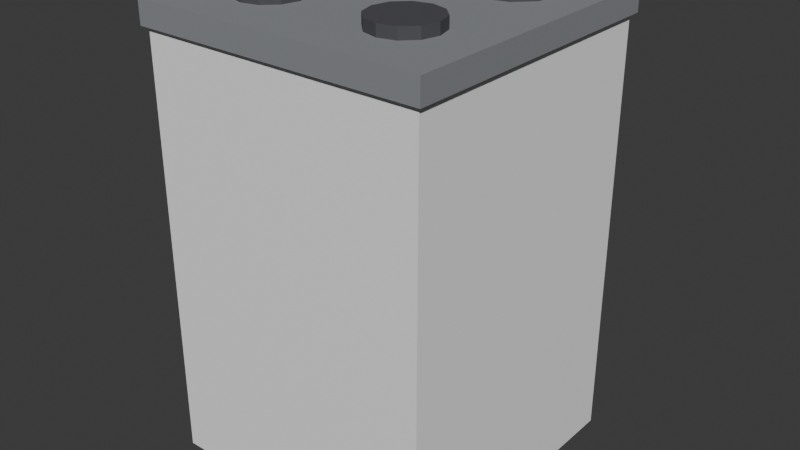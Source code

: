 # Source: ELD_FOGAO_4B_v01.blend  (saved by Blender 4.2.66; exported with 4.5.12 LTS)
import bpy
from mathutils import Matrix  # noqa: F401  (used for matrix-valued properties, if any)

bpy.ops.wm.read_factory_settings(use_empty=True)
scene = bpy.context.scene
scene.name = 'Scene'

# ---- collections
col_collection = bpy.data.collections.new('Collection'); scene.collection.children.link(col_collection)

# ---- materials (node trees are filled in below, after node groups)
mat_polyroom_pbr = bpy.data.materials.new('Polyroom_PBR')

# ---- material node trees
mat_polyroom_pbr.use_nodes = True; mat_polyroom_pbr.node_tree.nodes.clear()
_N = mat_polyroom_pbr.node_tree.nodes; _L = mat_polyroom_pbr.node_tree.links
n0 = _N.new('ShaderNodeOutputMaterial'); n0.name = 'Material Output'; n0.location = (300, 0)
n1 = _N.new('ShaderNodeBsdfPrincipled'); n1.name = 'Principled BSDF'; n1.location = (0, 0)
n1.inputs[2].default_value = 0.8
n2 = _N.new('ShaderNodeVertexColor'); n2.name = 'Color Attribute'; n2.location = (-300, 0)
n2.layer_name = 'Color'
_L.new(n2.outputs[0], n1.inputs[0])
_L.new(n1.outputs[0], n0.inputs[0])
n0.is_active_output = True

# ---- world
world_world = bpy.data.worlds.new('World'); scene.world = world_world
world_world.use_nodes = True; world_world.node_tree.nodes.clear()
_N = world_world.node_tree.nodes; _L = world_world.node_tree.links
n0 = _N.new('ShaderNodeOutputWorld'); n0.name = 'World Output'; n0.location = (300, 300)
n1 = _N.new('ShaderNodeBackground'); n1.name = 'Background'; n1.location = (10, 300)
n1.inputs[0].default_value = (0.05088, 0.05088, 0.05088, 1.0)
_L.new(n1.outputs[0], n0.inputs[0])
n0.is_active_output = True
world_world.color = (0.05088, 0.05088, 0.05088)
world_world.sun_shadow_jitter_overblur = 0.0

# ---- meshes
me_eld_fogao_4b_v01 = bpy.data.meshes.new('ELD_FOGAO_4B_v01')
me_eld_fogao_4b_v01.from_pydata([(-0.3, -0.3175, 0.0), (-0.3, -0.3175, 0.9), (-0.3, 0.2825, 0.0), (-0.3, 0.2825, 0.9), (0.3, -0.3175, 0.0), (0.3, -0.3175, 0.9), (0.3, 0.2825, 0.0), (0.3, 0.2825, 0.9), (-0.31, -0.3275, 0.9), (-0.31, -0.3275, 0.95), (-0.31, 0.2925, 0.9), (-0.31, 0.2925, 0.95), (0.31, -0.3275, 0.9), (0.31, -0.3275, 0.95), (0.31, 0.2925, 0.9), (0.31, 0.2925, 0.95), (-0.15, 0.2225, 0.9475), (-0.15, 0.2225, 0.9725), (-0.105, 0.2104, 0.9475), (-0.105, 0.2104, 0.9725), (-0.07206, 0.1775, 0.9475), (-0.07206, 0.1775, 0.9725), (-0.06, 0.1325, 0.9475), (-0.06, 0.1325, 0.9725), (-0.07206, 0.0875, 0.9475), (-0.07206, 0.0875, 0.9725), (-0.105, 0.05456, 0.9475), (-0.105, 0.05456, 0.9725), (-0.15, 0.0425, 0.9475), (-0.15, 0.0425, 0.9725), (-0.195, 0.05456, 0.9475), (-0.195, 0.05456, 0.9725), (-0.2279, 0.0875, 0.9475), (-0.2279, 0.0875, 0.9725), (-0.24, 0.1325, 0.9475), (-0.24, 0.1325, 0.9725), (-0.2279, 0.1775, 0.9475), (-0.2279, 0.1775, 0.9725), (-0.195, 0.2104, 0.9475), (-0.195, 0.2104, 0.9725), (0.15, 0.2225, 0.9475), (0.15, 0.2225, 0.9725), (0.195, 0.2104, 0.9475), (0.195, 0.2104, 0.9725), (0.2279, 0.1775, 0.9475), (0.2279, 0.1775, 0.9725), (0.24, 0.1325, 0.9475), (0.24, 0.1325, 0.9725), (0.2279, 0.0875, 0.9475), (0.2279, 0.0875, 0.9725), (0.195, 0.05456, 0.9475), (0.195, 0.05456, 0.9725), (0.15, 0.0425, 0.9475), (0.15, 0.0425, 0.9725), (0.105, 0.05456, 0.9475), (0.105, 0.05456, 0.9725), (0.07206, 0.0875, 0.9475), (0.07206, 0.0875, 0.9725), (0.06, 0.1325, 0.9475), (0.06, 0.1325, 0.9725), (0.07206, 0.1775, 0.9475), (0.07206, 0.1775, 0.9725), (0.105, 0.2104, 0.9475), (0.105, 0.2104, 0.9725), (-0.15, -0.0975, 0.9475), (-0.15, -0.0975, 0.9725), (-0.115, -0.1069, 0.9475), (-0.115, -0.1069, 0.9725), (-0.08938, -0.1325, 0.9475), (-0.08938, -0.1325, 0.9725), (-0.08, -0.1675, 0.9475), (-0.08, -0.1675, 0.9725), (-0.08938, -0.2025, 0.9475), (-0.08938, -0.2025, 0.9725), (-0.115, -0.2281, 0.9475), (-0.115, -0.2281, 0.9725), (-0.15, -0.2375, 0.9475), (-0.15, -0.2375, 0.9725), (-0.185, -0.2281, 0.9475), (-0.185, -0.2281, 0.9725), (-0.2106, -0.2025, 0.9475), (-0.2106, -0.2025, 0.9725), (-0.22, -0.1675, 0.9475), (-0.22, -0.1675, 0.9725), (-0.2106, -0.1325, 0.9475), (-0.2106, -0.1325, 0.9725), (-0.185, -0.1069, 0.9475), (-0.185, -0.1069, 0.9725), (0.15, -0.0975, 0.9475), (0.15, -0.0975, 0.9725), (0.185, -0.1069, 0.9475), (0.185, -0.1069, 0.9725), (0.2106, -0.1325, 0.9475), (0.2106, -0.1325, 0.9725), (0.22, -0.1675, 0.9475), (0.22, -0.1675, 0.9725), (0.2106, -0.2025, 0.9475), (0.2106, -0.2025, 0.9725), (0.185, -0.2281, 0.9475), (0.185, -0.2281, 0.9725), (0.15, -0.2375, 0.9475), (0.15, -0.2375, 0.9725), (0.115, -0.2281, 0.9475), (0.115, -0.2281, 0.9725), (0.08938, -0.2025, 0.9475), (0.08938, -0.2025, 0.9725), (0.08, -0.1675, 0.9475), (0.08, -0.1675, 0.9725), (0.08938, -0.1325, 0.9475), (0.08938, -0.1325, 0.9725), (0.115, -0.1069, 0.9475), (0.115, -0.1069, 0.9725), (-0.25, 0.2785, 0.22), (-0.25, 0.2785, 0.74), (-0.25, 0.2985, 0.22), (-0.25, 0.2985, 0.74), (0.25, 0.2785, 0.22), (0.25, 0.2785, 0.74), (0.25, 0.2985, 0.22), (0.25, 0.2985, 0.74), (-0.25, 0.3275, 0.76), (0.25, 0.3275, 0.76), (-0.25, 0.3216, 0.7459), (0.25, 0.3216, 0.7459), (-0.25, 0.3075, 0.74), (0.25, 0.3075, 0.74), (-0.25, 0.2934, 0.7459), (0.25, 0.2934, 0.7459), (-0.25, 0.2875, 0.76), (0.25, 0.2875, 0.76), (-0.25, 0.2934, 0.7741), (0.25, 0.2934, 0.7741), (-0.25, 0.3075, 0.78), (0.25, 0.3075, 0.78), (-0.25, 0.3216, 0.7741), (0.25, 0.3216, 0.7741), (-0.15, 0.3125, 0.74), (-0.15, 0.2825, 0.74), (-0.1359, 0.3125, 0.7341), (-0.1359, 0.2825, 0.7341), (-0.13, 0.3125, 0.72), (-0.13, 0.2825, 0.72), (-0.1359, 0.3125, 0.7059), (-0.1359, 0.2825, 0.7059), (-0.15, 0.3125, 0.7), (-0.15, 0.2825, 0.7), (-0.1641, 0.3125, 0.7059), (-0.1641, 0.2825, 0.7059), (-0.17, 0.3125, 0.72), (-0.17, 0.2825, 0.72), (-0.1641, 0.3125, 0.7341), (-0.1641, 0.2825, 0.7341), (0.0, 0.3125, 0.74), (0.0, 0.2825, 0.74), (0.01414, 0.3125, 0.7341), (0.01414, 0.2825, 0.7341), (0.02, 0.3125, 0.72), (0.02, 0.2825, 0.72), (0.01414, 0.3125, 0.7059), (0.01414, 0.2825, 0.7059), (0.0, 0.3125, 0.7), (0.0, 0.2825, 0.7), (-0.01414, 0.3125, 0.7059), (-0.01414, 0.2825, 0.7059), (-0.02, 0.3125, 0.72), (-0.02, 0.2825, 0.72), (-0.01414, 0.3125, 0.7341), (-0.01414, 0.2825, 0.7341), (0.15, 0.3125, 0.74), (0.15, 0.2825, 0.74), (0.1641, 0.3125, 0.7341), (0.1641, 0.2825, 0.7341), (0.17, 0.3125, 0.72), (0.17, 0.2825, 0.72), (0.1641, 0.3125, 0.7059), (0.1641, 0.2825, 0.7059), (0.15, 0.3125, 0.7), (0.15, 0.2825, 0.7), (0.1359, 0.3125, 0.7059), (0.1359, 0.2825, 0.7059), (0.13, 0.3125, 0.72), (0.13, 0.2825, 0.72), (0.1359, 0.3125, 0.7341), (0.1359, 0.2825, 0.7341)], [], [(0, 1, 3, 2), (2, 3, 7, 6), (6, 7, 5, 4), (4, 5, 1, 0), (2, 6, 4, 0), (7, 3, 1, 5), (8, 9, 11, 10), (10, 11, 15, 14), (14, 15, 13, 12), (12, 13, 9, 8), (10, 14, 12, 8), (15, 11, 9, 13), (16, 17, 19, 18), (18, 19, 21, 20), (20, 21, 23, 22), (22, 23, 25, 24), (24, 25, 27, 26), (26, 27, 29, 28), (28, 29, 31, 30), (30, 31, 33, 32), (32, 33, 35, 34), (34, 35, 37, 36), (19, 17, 39, 37, 35, 33, 31, 29, 27, 25, 23, 21), (36, 37, 39, 38), (38, 39, 17, 16), (16, 18, 20, 22, 24, 26, 28, 30, 32, 34, 36, 38), (40, 41, 43, 42), (42, 43, 45, 44), (44, 45, 47, 46), (46, 47, 49, 48), (48, 49, 51, 50), (50, 51, 53, 52), (52, 53, 55, 54), (54, 55, 57, 56), (56, 57, 59, 58), (58, 59, 61, 60), (43, 41, 63, 61, 59, 57, 55, 53, 51, 49, 47, 45), (60, 61, 63, 62), (62, 63, 41, 40), (40, 42, 44, 46, 48, 50, 52, 54, 56, 58, 60, 62), (64, 65, 67, 66), (66, 67, 69, 68), (68, 69, 71, 70), (70, 71, 73, 72), (72, 73, 75, 74), (74, 75, 77, 76), (76, 77, 79, 78), (78, 79, 81, 80), (80, 81, 83, 82), (82, 83, 85, 84), (67, 65, 87, 85, 83, 81, 79, 77, 75, 73, 71, 69), (84, 85, 87, 86), (86, 87, 65, 64), (64, 66, 68, 70, 72, 74, 76, 78, 80, 82, 84, 86), (88, 89, 91, 90), (90, 91, 93, 92), (92, 93, 95, 94), (94, 95, 97, 96), (96, 97, 99, 98), (98, 99, 101, 100), (100, 101, 103, 102), (102, 103, 105, 104), (104, 105, 107, 106), (106, 107, 109, 108), (91, 89, 111, 109, 107, 105, 103, 101, 99, 97, 95, 93), (108, 109, 111, 110), (110, 111, 89, 88), (88, 90, 92, 94, 96, 98, 100, 102, 104, 106, 108, 110), (112, 113, 115, 114), (114, 115, 119, 118), (118, 119, 117, 116), (116, 117, 113, 112), (114, 118, 116, 112), (119, 115, 113, 117), (120, 121, 123, 122), (122, 123, 125, 124), (124, 125, 127, 126), (126, 127, 129, 128), (128, 129, 131, 130), (130, 131, 133, 132), (123, 121, 135, 133, 131, 129, 127, 125), (132, 133, 135, 134), (134, 135, 121, 120), (120, 122, 124, 126, 128, 130, 132, 134), (136, 137, 139, 138), (138, 139, 141, 140), (140, 141, 143, 142), (142, 143, 145, 144), (144, 145, 147, 146), (146, 147, 149, 148), (139, 137, 151, 149, 147, 145, 143, 141), (148, 149, 151, 150), (150, 151, 137, 136), (136, 138, 140, 142, 144, 146, 148, 150), (152, 153, 155, 154), (154, 155, 157, 156), (156, 157, 159, 158), (158, 159, 161, 160), (160, 161, 163, 162), (162, 163, 165, 164), (155, 153, 167, 165, 163, 161, 159, 157), (164, 165, 167, 166), (166, 167, 153, 152), (152, 154, 156, 158, 160, 162, 164, 166), (168, 169, 171, 170), (170, 171, 173, 172), (172, 173, 175, 174), (174, 175, 177, 176), (176, 177, 179, 178), (178, 179, 181, 180), (171, 169, 183, 181, 179, 177, 175, 173), (180, 181, 183, 182), (182, 183, 169, 168), (168, 170, 172, 174, 176, 178, 180, 182)])
_uv = me_eld_fogao_4b_v01.uv_layers.new(name='UVMap')
_uv.uv.foreach_set('vector', [0.00846, 0.3644, 0.00846, 0.00846, 0.2458, 0.00846, 0.2458, 0.3644, 0.2627, 0.3644, 0.2627, 0.00846, 0.5, 0.00846, 0.5, 0.3644, 0.00846, 0.7373, 0.00846, 0.3813, 0.2458, 0.3813, 0.2458, 0.7373, 0.2627, 0.7373, 0.2627, 0.3813, 0.5, 0.3813, 0.5, 0.7373, 0.00846, 0.9915, 0.00846, 0.7542, 0.2457, 0.7542, 0.2457, 0.9915, 0.7542, 0.5327, 0.7542, 0.7701, 0.5169, 0.7701, 0.5169, 0.5327, 0.7987, 0.5158, 0.779, 0.5158, 0.779, 0.2706, 0.7987, 0.2706, 0.7988, 0.2537, 0.7791, 0.2537, 0.7791, 0.00846, 0.7988, 0.00846, 0.8354, 0.5158, 0.8157, 0.5158, 0.8157, 0.2706, 0.8354, 0.2706, 0.8355, 0.2537, 0.8158, 0.2537, 0.8158, 0.00846, 0.8355, 0.00846, 0.5169, 0.5158, 0.5169, 0.2706, 0.762, 0.2706, 0.762, 0.5158, 0.7621, 0.00846, 0.7621, 0.2537, 0.5169, 0.2537, 0.5169, 0.00846, 0.6714, 0.9035, 0.6615, 0.9035, 0.6615, 0.8857, 0.6714, 0.8857, 0.6714, 0.8857, 0.6615, 0.8857, 0.6615, 0.8727, 0.6714, 0.8727, 0.6445, 0.9213, 0.6347, 0.9213, 0.6347, 0.9035, 0.6445, 0.9035, 0.6445, 0.9035, 0.6347, 0.9035, 0.6347, 0.8857, 0.6445, 0.8857, 0.6445, 0.8857, 0.6347, 0.8857, 0.6347, 0.8727, 0.6445, 0.8727, 0.8667, 0.947, 0.8568, 0.947, 0.8568, 0.9292, 0.8667, 0.9292, 0.8667, 0.9292, 0.8568, 0.9292, 0.8568, 0.9114, 0.8667, 0.9114, 0.4872, 0.8159, 0.4773, 0.8159, 0.4773, 0.8029, 0.4872, 0.8029, 0.4872, 0.8029, 0.4773, 0.8029, 0.4773, 0.7851, 0.4872, 0.7851, 0.4872, 0.7851, 0.4773, 0.7851, 0.4773, 0.7673, 0.4872, 0.7673, 0.8307, 0.8149, 0.8147, 0.8241, 0.7963, 0.8241, 0.7804, 0.8149, 0.7712, 0.7989, 0.7712, 0.7805, 0.7804, 0.7645, 0.7963, 0.7553, 0.8147, 0.7553, 0.8307, 0.7645, 0.8399, 0.7805, 0.8399, 0.7989, 0.4872, 0.7673, 0.4773, 0.7673, 0.4773, 0.7542, 0.4872, 0.7542, 0.6714, 0.9213, 0.6615, 0.9213, 0.6615, 0.9035, 0.6714, 0.9035, 0.6026, 0.8121, 0.6118, 0.7962, 0.6278, 0.787, 0.6462, 0.787, 0.6621, 0.7962, 0.6714, 0.8121, 0.6713, 0.8306, 0.6621, 0.8465, 0.6462, 0.8557, 0.6278, 0.8557, 0.6118, 0.8465, 0.6026, 0.8306, 0.6177, 0.8905, 0.6078, 0.8905, 0.6078, 0.8727, 0.6177, 0.8727, 0.4872, 0.8945, 0.4773, 0.8945, 0.4773, 0.8814, 0.4872, 0.8814, 0.4872, 0.8814, 0.4773, 0.8814, 0.4773, 0.8636, 0.4872, 0.8636, 0.4872, 0.8636, 0.4773, 0.8636, 0.4773, 0.8458, 0.4872, 0.8458, 0.4872, 0.8458, 0.4773, 0.8458, 0.4773, 0.8328, 0.4872, 0.8328, 0.8935, 0.947, 0.8836, 0.947, 0.8836, 0.9292, 0.8935, 0.9292, 0.8935, 0.9292, 0.8836, 0.9292, 0.8836, 0.9114, 0.8935, 0.9114, 0.5268, 0.9213, 0.5169, 0.9213, 0.5169, 0.9083, 0.5268, 0.9083, 0.5268, 0.9083, 0.5169, 0.9083, 0.5169, 0.8905, 0.5268, 0.8905, 0.5268, 0.8905, 0.5169, 0.8905, 0.5169, 0.8727, 0.5268, 0.8727, 0.5605, 0.8557, 0.5421, 0.8557, 0.5261, 0.8465, 0.5169, 0.8306, 0.5169, 0.8121, 0.5261, 0.7962, 0.5421, 0.787, 0.5605, 0.787, 0.5765, 0.7962, 0.5857, 0.8121, 0.5857, 0.8306, 0.5765, 0.8465, 0.6177, 0.9213, 0.6078, 0.9213, 0.6078, 0.9083, 0.6177, 0.9083, 0.6177, 0.9083, 0.6078, 0.9083, 0.6078, 0.8905, 0.6177, 0.8905, 0.8399, 0.8662, 0.8399, 0.8846, 0.8307, 0.9006, 0.8147, 0.9098, 0.7963, 0.9098, 0.7804, 0.9006, 0.7712, 0.8846, 0.7712, 0.8662, 0.7804, 0.8502, 0.7963, 0.841, 0.8147, 0.841, 0.8307, 0.8502, 0.8622, 0.4991, 0.8524, 0.4991, 0.8524, 0.4853, 0.8622, 0.4853, 0.9371, 0.8788, 0.9272, 0.8788, 0.9272, 0.8687, 0.9371, 0.8687, 0.9371, 0.8687, 0.9272, 0.8687, 0.9272, 0.8549, 0.9371, 0.8549, 0.9371, 0.8549, 0.9272, 0.8549, 0.9272, 0.841, 0.9371, 0.841, 0.9371, 0.9336, 0.9272, 0.9336, 0.9272, 0.9234, 0.9371, 0.9234, 0.9371, 0.9234, 0.9272, 0.9234, 0.9272, 0.9096, 0.9371, 0.9096, 0.9371, 0.9096, 0.9272, 0.9096, 0.9272, 0.8958, 0.9371, 0.8958, 0.5536, 0.9206, 0.5437, 0.9206, 0.5437, 0.9105, 0.5536, 0.9105, 0.5536, 0.9105, 0.5437, 0.9105, 0.5437, 0.8966, 0.5536, 0.8966, 0.5536, 0.8966, 0.5437, 0.8966, 0.5437, 0.8828, 0.5536, 0.8828, 0.7222, 0.8405, 0.7079, 0.8405, 0.6954, 0.8333, 0.6883, 0.8209, 0.6883, 0.8065, 0.6954, 0.7941, 0.7079, 0.787, 0.7222, 0.787, 0.7346, 0.7941, 0.7418, 0.8065, 0.7418, 0.8209, 0.7346, 0.8333, 0.5536, 0.8828, 0.5437, 0.8828, 0.5437, 0.8727, 0.5536, 0.8727, 0.8622, 0.513, 0.8524, 0.513, 0.8524, 0.4991, 0.8622, 0.4991, 0.6883, 0.877, 0.6954, 0.8645, 0.7079, 0.8574, 0.7222, 0.8574, 0.7346, 0.8645, 0.7417, 0.877, 0.7417, 0.8913, 0.7346, 0.9037, 0.7222, 0.9109, 0.7078, 0.9109, 0.6954, 0.9037, 0.6883, 0.8913, 0.8623, 0.237, 0.8525, 0.237, 0.8525, 0.2231, 0.8623, 0.2231, 0.5804, 0.9206, 0.5705, 0.9206, 0.5705, 0.9105, 0.5804, 0.9105, 0.5804, 0.9105, 0.5705, 0.9105, 0.5705, 0.8966, 0.5804, 0.8966, 0.5804, 0.8966, 0.5705, 0.8966, 0.5705, 0.8828, 0.5804, 0.8828, 0.5804, 0.8828, 0.5705, 0.8828, 0.5705, 0.8727, 0.5804, 0.8727, 0.9371, 0.7932, 0.9272, 0.7932, 0.9272, 0.7793, 0.9371, 0.7793, 0.9371, 0.7793, 0.9272, 0.7793, 0.9272, 0.7655, 0.9371, 0.7655, 0.9371, 0.7655, 0.9272, 0.7655, 0.9272, 0.7553, 0.9371, 0.7553, 0.4872, 0.9492, 0.4773, 0.9492, 0.4773, 0.9354, 0.4872, 0.9354, 0.4872, 0.9354, 0.4773, 0.9354, 0.4773, 0.9215, 0.4872, 0.9215, 0.8907, 0.8945, 0.8764, 0.8945, 0.864, 0.8873, 0.8568, 0.8749, 0.8568, 0.8606, 0.864, 0.8482, 0.8764, 0.841, 0.8907, 0.841, 0.9031, 0.8482, 0.9103, 0.8606, 0.9103, 0.8749, 0.9031, 0.8873, 0.4872, 0.9215, 0.4773, 0.9215, 0.4773, 0.9114, 0.4872, 0.9114, 0.8623, 0.2508, 0.8525, 0.2508, 0.8525, 0.237, 0.8623, 0.237, 0.8568, 0.7749, 0.864, 0.7625, 0.8764, 0.7553, 0.8907, 0.7553, 0.9031, 0.7625, 0.9103, 0.7749, 0.9103, 0.7892, 0.9031, 0.8016, 0.8907, 0.8088, 0.8764, 0.8088, 0.864, 0.8017, 0.8568, 0.7892, 0.9086, 0.4763, 0.9086, 0.2706, 0.9165, 0.2706, 0.9165, 0.4763, 0.7712, 0.7384, 0.7712, 0.5327, 0.9689, 0.5327, 0.9689, 0.7384, 0.9087, 0.2141, 0.9087, 0.00846, 0.9166, 0.00846, 0.9166, 0.2141, 0.2626, 0.9599, 0.2626, 0.7542, 0.4604, 0.7542, 0.4604, 0.9599, 0.9335, 0.2062, 0.9335, 0.00846, 0.9414, 0.00846, 0.9414, 0.2062, 0.9413, 0.2706, 0.9413, 0.4684, 0.9334, 0.4684, 0.9334, 0.2706, 0.858, 0.2062, 0.858, 0.00846, 0.8636, 0.00846, 0.8636, 0.2062, 0.8806, 0.2062, 0.8806, 0.00846, 0.8862, 0.00846, 0.8862, 0.2062, 0.8862, 0.2062, 0.8862, 0.00846, 0.8917, 0.00846, 0.8917, 0.2062, 0.8916, 0.2706, 0.8916, 0.4684, 0.8861, 0.4684, 0.8861, 0.2706, 0.8861, 0.2706, 0.8861, 0.4684, 0.8805, 0.4684, 0.8805, 0.2706, 0.8524, 0.4684, 0.8524, 0.2706, 0.8579, 0.2706, 0.8579, 0.4684, 0.9151, 0.2508, 0.9108, 0.2465, 0.9108, 0.2405, 0.9151, 0.2362, 0.9211, 0.2362, 0.9254, 0.2405, 0.9254, 0.2465, 0.9211, 0.2508, 0.8579, 0.4684, 0.8579, 0.2706, 0.8635, 0.2706, 0.8635, 0.4684, 0.8525, 0.2062, 0.8525, 0.00846, 0.858, 0.00846, 0.858, 0.2062, 0.8938, 0.5087, 0.8895, 0.513, 0.8834, 0.513, 0.8792, 0.5087, 0.8792, 0.5026, 0.8834, 0.4983, 0.8895, 0.4983, 0.8938, 0.5026, 0.9596, 0.8817, 0.9596, 0.8698, 0.9652, 0.8698, 0.9652, 0.8817, 0.6078, 0.9501, 0.6078, 0.9382, 0.6134, 0.9382, 0.6134, 0.9501, 0.6134, 0.9501, 0.6134, 0.9382, 0.619, 0.9382, 0.619, 0.9501, 0.583, 0.9375, 0.583, 0.9494, 0.5774, 0.9495, 0.5774, 0.9376, 0.5774, 0.9376, 0.5774, 0.9495, 0.5718, 0.9494, 0.5718, 0.9375, 0.6471, 0.9382, 0.6471, 0.9501, 0.6415, 0.9501, 0.6415, 0.9382, 0.8793, 0.2405, 0.8835, 0.2362, 0.8896, 0.2362, 0.8939, 0.2405, 0.8939, 0.2465, 0.8896, 0.2508, 0.8835, 0.2508, 0.8793, 0.2465, 0.6415, 0.9382, 0.6415, 0.9501, 0.636, 0.9501, 0.636, 0.9382, 0.954, 0.8817, 0.954, 0.8698, 0.9596, 0.8698, 0.9596, 0.8817, 0.6926, 0.9278, 0.6986, 0.9278, 0.7029, 0.9321, 0.7029, 0.9381, 0.6986, 0.9424, 0.6926, 0.9424, 0.6883, 0.9381, 0.6883, 0.9321, 0.9596, 0.8529, 0.9596, 0.841, 0.9652, 0.841, 0.9652, 0.8529, 0.5156, 0.9501, 0.5156, 0.9382, 0.5212, 0.9382, 0.5212, 0.9501, 0.5212, 0.9501, 0.5212, 0.9382, 0.5268, 0.9382, 0.5268, 0.9501, 0.5549, 0.9375, 0.5549, 0.9494, 0.5493, 0.9495, 0.5493, 0.9376, 0.5493, 0.9376, 0.5493, 0.9495, 0.5437, 0.9494, 0.5437, 0.9375, 0.9534, 0.4983, 0.9534, 0.5102, 0.9478, 0.5102, 0.9478, 0.4983, 0.7815, 0.9267, 0.7858, 0.931, 0.7858, 0.937, 0.7815, 0.9413, 0.7754, 0.9413, 0.7712, 0.937, 0.7712, 0.931, 0.7754, 0.9267, 0.9478, 0.4983, 0.9478, 0.5102, 0.9422, 0.5102, 0.9422, 0.4983, 0.954, 0.8529, 0.954, 0.841, 0.9596, 0.841, 0.9596, 0.8529, 0.8173, 0.931, 0.8173, 0.937, 0.813, 0.9413, 0.807, 0.9413, 0.8027, 0.937, 0.8027, 0.931, 0.807, 0.9267, 0.813, 0.9267, 0.9596, 0.9105, 0.9596, 0.8986, 0.9652, 0.8986, 0.9652, 0.9105, 0.9423, 0.2481, 0.9423, 0.2362, 0.9479, 0.2362, 0.9479, 0.2481, 0.9479, 0.2481, 0.9479, 0.2362, 0.9535, 0.2362, 0.9535, 0.2481, 0.9384, 0.8101, 0.9384, 0.8219, 0.9328, 0.822, 0.9328, 0.8101, 0.9328, 0.8101, 0.9328, 0.822, 0.9272, 0.8219, 0.9272, 0.8101, 0.9384, 0.9505, 0.9384, 0.9624, 0.9328, 0.9624, 0.9328, 0.9505, 0.7271, 0.9321, 0.7314, 0.9278, 0.7375, 0.9278, 0.7417, 0.9321, 0.7417, 0.9381, 0.7375, 0.9424, 0.7314, 0.9424, 0.7271, 0.9381, 0.9328, 0.9505, 0.9328, 0.9624, 0.9272, 0.9624, 0.9272, 0.9505, 0.954, 0.9105, 0.954, 0.8986, 0.9596, 0.8986, 0.9596, 0.9105, 0.915, 0.4983, 0.921, 0.4983, 0.9253, 0.5026, 0.9253, 0.5087, 0.921, 0.513, 0.915, 0.513, 0.9107, 0.5087, 0.9107, 0.5026])
_ca = me_eld_fogao_4b_v01.color_attributes.new('Color', 'FLOAT_COLOR', 'POINT')
_ca.data.foreach_set('color', [0.92, 0.92, 0.93, 1.0, 0.92, 0.92, 0.93, 1.0, 0.92, 0.92, 0.93, 1.0, 0.92, 0.92, 0.93, 1.0, 0.92, 0.92, 0.93, 1.0, 0.92, 0.92, 0.93, 1.0, 0.92, 0.92, 0.93, 1.0, 0.92, 0.92, 0.93, 1.0, 0.25, 0.26, 0.28, 1.0, 0.25, 0.26, 0.28, 1.0, 0.25, 0.26, 0.28, 1.0, 0.25, 0.26, 0.28, 1.0, 0.25, 0.26, 0.28, 1.0, 0.25, 0.26, 0.28, 1.0, 0.25, 0.26, 0.28, 1.0, 0.25, 0.26, 0.28, 1.0, 0.07, 0.07, 0.08, 1.0, 0.07, 0.07, 0.08, 1.0, 0.07, 0.07, 0.08, 1.0, 0.07, 0.07, 0.08, 1.0, 0.07, 0.07, 0.08, 1.0, 0.07, 0.07, 0.08, 1.0, 0.07, 0.07, 0.08, 1.0, 0.07, 0.07, 0.08, 1.0, 0.07, 0.07, 0.08, 1.0, 0.07, 0.07, 0.08, 1.0, 0.07, 0.07, 0.08, 1.0, 0.07, 0.07, 0.08, 1.0, 0.07, 0.07, 0.08, 1.0, 0.07, 0.07, 0.08, 1.0, 0.07, 0.07, 0.08, 1.0, 0.07, 0.07, 0.08, 1.0, 0.07, 0.07, 0.08, 1.0, 0.07, 0.07, 0.08, 1.0, 0.07, 0.07, 0.08, 1.0, 0.07, 0.07, 0.08, 1.0, 0.07, 0.07, 0.08, 1.0, 0.07, 0.07, 0.08, 1.0, 0.07, 0.07, 0.08, 1.0, 0.07, 0.07, 0.08, 1.0, 0.07, 0.07, 0.08, 1.0, 0.07, 0.07, 0.08, 1.0, 0.07, 0.07, 0.08, 1.0, 0.07, 0.07, 0.08, 1.0, 0.07, 0.07, 0.08, 1.0, 0.07, 0.07, 0.08, 1.0, 0.07, 0.07, 0.08, 1.0, 0.07, 0.07, 0.08, 1.0, 0.07, 0.07, 0.08, 1.0, 0.07, 0.07, 0.08, 1.0, 0.07, 0.07, 0.08, 1.0, 0.07, 0.07, 0.08, 1.0, 0.07, 0.07, 0.08, 1.0, 0.07, 0.07, 0.08, 1.0, 0.07, 0.07, 0.08, 1.0, 0.07, 0.07, 0.08, 1.0, 0.07, 0.07, 0.08, 1.0, 0.07, 0.07, 0.08, 1.0, 0.07, 0.07, 0.08, 1.0, 0.07, 0.07, 0.08, 1.0, 0.07, 0.07, 0.08, 1.0, 0.07, 0.07, 0.08, 1.0, 0.07, 0.07, 0.08, 1.0, 0.07, 0.07, 0.08, 1.0, 0.07, 0.07, 0.08, 1.0, 0.07, 0.07, 0.08, 1.0, 0.07, 0.07, 0.08, 1.0, 0.07, 0.07, 0.08, 1.0, 0.07, 0.07, 0.08, 1.0, 0.07, 0.07, 0.08, 1.0, 0.07, 0.07, 0.08, 1.0, 0.07, 0.07, 0.08, 1.0, 0.07, 0.07, 0.08, 1.0, 0.07, 0.07, 0.08, 1.0, 0.07, 0.07, 0.08, 1.0, 0.07, 0.07, 0.08, 1.0, 0.07, 0.07, 0.08, 1.0, 0.07, 0.07, 0.08, 1.0, 0.07, 0.07, 0.08, 1.0, 0.07, 0.07, 0.08, 1.0, 0.07, 0.07, 0.08, 1.0, 0.07, 0.07, 0.08, 1.0, 0.07, 0.07, 0.08, 1.0, 0.07, 0.07, 0.08, 1.0, 0.07, 0.07, 0.08, 1.0, 0.07, 0.07, 0.08, 1.0, 0.07, 0.07, 0.08, 1.0, 0.07, 0.07, 0.08, 1.0, 0.07, 0.07, 0.08, 1.0, 0.07, 0.07, 0.08, 1.0, 0.07, 0.07, 0.08, 1.0, 0.07, 0.07, 0.08, 1.0, 0.07, 0.07, 0.08, 1.0, 0.07, 0.07, 0.08, 1.0, 0.07, 0.07, 0.08, 1.0, 0.07, 0.07, 0.08, 1.0, 0.07, 0.07, 0.08, 1.0, 0.07, 0.07, 0.08, 1.0, 0.07, 0.07, 0.08, 1.0, 0.07, 0.07, 0.08, 1.0, 0.07, 0.07, 0.08, 1.0, 0.07, 0.07, 0.08, 1.0, 0.07, 0.07, 0.08, 1.0, 0.07, 0.07, 0.08, 1.0, 0.07, 0.07, 0.08, 1.0, 0.07, 0.07, 0.08, 1.0, 0.07, 0.07, 0.08, 1.0, 0.07, 0.07, 0.08, 1.0, 0.07, 0.07, 0.08, 1.0, 0.07, 0.07, 0.08, 1.0, 0.07, 0.07, 0.08, 1.0, 0.07, 0.07, 0.08, 1.0, 0.08, 0.12, 0.17, 1.0, 0.08, 0.12, 0.17, 1.0, 0.08, 0.12, 0.17, 1.0, 0.08, 0.12, 0.17, 1.0, 0.08, 0.12, 0.17, 1.0, 0.08, 0.12, 0.17, 1.0, 0.08, 0.12, 0.17, 1.0, 0.08, 0.12, 0.17, 1.0, 0.62, 0.64, 0.67, 1.0, 0.62, 0.64, 0.67, 1.0, 0.62, 0.64, 0.67, 1.0, 0.62, 0.64, 0.67, 1.0, 0.62, 0.64, 0.67, 1.0, 0.62, 0.64, 0.67, 1.0, 0.62, 0.64, 0.67, 1.0, 0.62, 0.64, 0.67, 1.0, 0.62, 0.64, 0.67, 1.0, 0.62, 0.64, 0.67, 1.0, 0.62, 0.64, 0.67, 1.0, 0.62, 0.64, 0.67, 1.0, 0.62, 0.64, 0.67, 1.0, 0.62, 0.64, 0.67, 1.0, 0.62, 0.64, 0.67, 1.0, 0.62, 0.64, 0.67, 1.0, 0.25, 0.26, 0.28, 1.0, 0.25, 0.26, 0.28, 1.0, 0.25, 0.26, 0.28, 1.0, 0.25, 0.26, 0.28, 1.0, 0.25, 0.26, 0.28, 1.0, 0.25, 0.26, 0.28, 1.0, 0.25, 0.26, 0.28, 1.0, 0.25, 0.26, 0.28, 1.0, 0.25, 0.26, 0.28, 1.0, 0.25, 0.26, 0.28, 1.0, 0.25, 0.26, 0.28, 1.0, 0.25, 0.26, 0.28, 1.0, 0.25, 0.26, 0.28, 1.0, 0.25, 0.26, 0.28, 1.0, 0.25, 0.26, 0.28, 1.0, 0.25, 0.26, 0.28, 1.0, 0.25, 0.26, 0.28, 1.0, 0.25, 0.26, 0.28, 1.0, 0.25, 0.26, 0.28, 1.0, 0.25, 0.26, 0.28, 1.0, 0.25, 0.26, 0.28, 1.0, 0.25, 0.26, 0.28, 1.0, 0.25, 0.26, 0.28, 1.0, 0.25, 0.26, 0.28, 1.0, 0.25, 0.26, 0.28, 1.0, 0.25, 0.26, 0.28, 1.0, 0.25, 0.26, 0.28, 1.0, 0.25, 0.26, 0.28, 1.0, 0.25, 0.26, 0.28, 1.0, 0.25, 0.26, 0.28, 1.0, 0.25, 0.26, 0.28, 1.0, 0.25, 0.26, 0.28, 1.0, 0.25, 0.26, 0.28, 1.0, 0.25, 0.26, 0.28, 1.0, 0.25, 0.26, 0.28, 1.0, 0.25, 0.26, 0.28, 1.0, 0.25, 0.26, 0.28, 1.0, 0.25, 0.26, 0.28, 1.0, 0.25, 0.26, 0.28, 1.0, 0.25, 0.26, 0.28, 1.0, 0.25, 0.26, 0.28, 1.0, 0.25, 0.26, 0.28, 1.0, 0.25, 0.26, 0.28, 1.0, 0.25, 0.26, 0.28, 1.0, 0.25, 0.26, 0.28, 1.0, 0.25, 0.26, 0.28, 1.0, 0.25, 0.26, 0.28, 1.0, 0.25, 0.26, 0.28, 1.0])
me_eld_fogao_4b_v01.materials.append(mat_polyroom_pbr)
me_eld_fogao_4b_v01.update()

# ---- objects
ob_eld_fogao_4b_v01 = bpy.data.objects.new('ELD_FOGAO_4B_v01', me_eld_fogao_4b_v01)

# ---- transforms, parenting, visibility, modifiers, constraints
ob_eld_fogao_4b_v01.location = (0.0, 0.0, 0.0)

# ---- collection membership
col_collection.objects.link(ob_eld_fogao_4b_v01)

# ---- scene / render settings (as saved in the file)
scene.frame_start = 1; scene.frame_end = 250; scene.frame_set(1)
scene.render.engine = 'BLENDER_EEVEE_NEXT'
bpy.context.view_layer.update()

# ---- added for rendering (the .blend has no active camera and no usable light): camera, sun
cam_auto = bpy.data.cameras.new('AutoCamera')
cam_auto.lens = 50.0
cam_auto.sensor_width = 36.0
cam_auto.clip_end = 1000.0
ob_auto_camera = bpy.data.objects.new('AutoCamera', cam_auto)
scene.collection.objects.link(ob_auto_camera)
ob_auto_camera.location = (1.22716, -1.4726, 1.46798)
ob_auto_camera.rotation_euler = (1.09748, -7.21219e-08, 0.694738)
scene.camera = ob_auto_camera
light_auto_sun = bpy.data.lights.new('AutoSun', 'SUN')
light_auto_sun.energy = 3.0
light_auto_sun.angle = 0.0523599
ob_auto_sun = bpy.data.objects.new('AutoSun', light_auto_sun)
scene.collection.objects.link(ob_auto_sun)
ob_auto_sun.rotation_euler = (0.872665, 0.174533, 0.523599)
bpy.context.view_layer.update()
